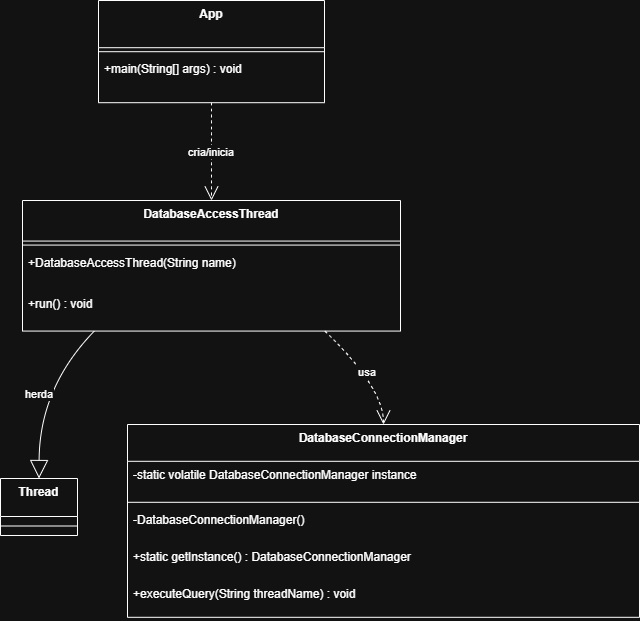

The diagram above was exported from draw.io. Its source (the exported page's mxGraphModel, read from the mxfile embedded in the PNG):
<mxGraphModel dx="1281" dy="660" grid="1" gridSize="10" guides="1" tooltips="1" connect="1" arrows="1" fold="1" page="1" pageScale="1" pageWidth="827" pageHeight="1169" math="0" shadow="0">
  <root>
    <mxCell id="0" />
    <mxCell id="1" parent="0" />
    <mxCell id="qIOAYLTxT2nRtImGVPZg-1" parent="1" style="swimlane;fontStyle=1;align=center;verticalAlign=top;childLayout=stackLayout;horizontal=1;startSize=47.2;horizontalStack=0;resizeParent=1;resizeParentMax=0;resizeLast=0;collapsible=0;marginBottom=0;" value="App" vertex="1">
      <mxGeometry height="102.2" width="226" x="118" y="20" as="geometry" />
    </mxCell>
    <mxCell id="qIOAYLTxT2nRtImGVPZg-2" parent="qIOAYLTxT2nRtImGVPZg-1" style="line;strokeWidth=1;fillColor=none;align=left;verticalAlign=middle;spacingTop=-1;spacingLeft=3;spacingRight=3;rotatable=0;labelPosition=right;points=[];portConstraint=eastwest;strokeColor=inherit;" vertex="1">
      <mxGeometry height="8" width="226" y="47.2" as="geometry" />
    </mxCell>
    <mxCell id="qIOAYLTxT2nRtImGVPZg-3" parent="qIOAYLTxT2nRtImGVPZg-1" style="text;strokeColor=none;fillColor=none;align=left;verticalAlign=top;spacingLeft=4;spacingRight=4;overflow=hidden;rotatable=0;points=[[0,0.5],[1,0.5]];portConstraint=eastwest;" value="+main(String[] args) : void" vertex="1">
      <mxGeometry height="47" width="226" y="55.2" as="geometry" />
    </mxCell>
    <mxCell id="qIOAYLTxT2nRtImGVPZg-4" parent="1" style="swimlane;fontStyle=1;align=center;verticalAlign=top;childLayout=stackLayout;horizontal=1;startSize=36.8;horizontalStack=0;resizeParent=1;resizeParentMax=0;resizeLast=0;collapsible=0;marginBottom=0;" value="DatabaseConnectionManager" vertex="1">
      <mxGeometry height="192.8" width="512" x="147" y="444" as="geometry" />
    </mxCell>
    <mxCell id="qIOAYLTxT2nRtImGVPZg-5" parent="qIOAYLTxT2nRtImGVPZg-4" style="text;strokeColor=none;fillColor=none;align=left;verticalAlign=top;spacingLeft=4;spacingRight=4;overflow=hidden;rotatable=0;points=[[0,0.5],[1,0.5]];portConstraint=eastwest;" value="-static volatile DatabaseConnectionManager instance" vertex="1">
      <mxGeometry height="37" width="512" y="36.8" as="geometry" />
    </mxCell>
    <mxCell id="qIOAYLTxT2nRtImGVPZg-6" parent="qIOAYLTxT2nRtImGVPZg-4" style="line;strokeWidth=1;fillColor=none;align=left;verticalAlign=middle;spacingTop=-1;spacingLeft=3;spacingRight=3;rotatable=0;labelPosition=right;points=[];portConstraint=eastwest;strokeColor=inherit;" vertex="1">
      <mxGeometry height="8" width="512" y="73.8" as="geometry" />
    </mxCell>
    <mxCell id="qIOAYLTxT2nRtImGVPZg-7" parent="qIOAYLTxT2nRtImGVPZg-4" style="text;strokeColor=none;fillColor=none;align=left;verticalAlign=top;spacingLeft=4;spacingRight=4;overflow=hidden;rotatable=0;points=[[0,0.5],[1,0.5]];portConstraint=eastwest;" value="-DatabaseConnectionManager()" vertex="1">
      <mxGeometry height="37" width="512" y="81.8" as="geometry" />
    </mxCell>
    <mxCell id="qIOAYLTxT2nRtImGVPZg-8" parent="qIOAYLTxT2nRtImGVPZg-4" style="text;strokeColor=none;fillColor=none;align=left;verticalAlign=top;spacingLeft=4;spacingRight=4;overflow=hidden;rotatable=0;points=[[0,0.5],[1,0.5]];portConstraint=eastwest;" value="+static getInstance() : DatabaseConnectionManager" vertex="1">
      <mxGeometry height="37" width="512" y="118.8" as="geometry" />
    </mxCell>
    <mxCell id="qIOAYLTxT2nRtImGVPZg-9" parent="qIOAYLTxT2nRtImGVPZg-4" style="text;strokeColor=none;fillColor=none;align=left;verticalAlign=top;spacingLeft=4;spacingRight=4;overflow=hidden;rotatable=0;points=[[0,0.5],[1,0.5]];portConstraint=eastwest;" value="+executeQuery(String threadName) : void" vertex="1">
      <mxGeometry height="37" width="512" y="155.8" as="geometry" />
    </mxCell>
    <mxCell id="qIOAYLTxT2nRtImGVPZg-10" parent="1" style="swimlane;fontStyle=1;align=center;verticalAlign=top;childLayout=stackLayout;horizontal=1;startSize=40.57142857142857;horizontalStack=0;resizeParent=1;resizeParentMax=0;resizeLast=0;collapsible=0;marginBottom=0;" value="DatabaseAccessThread" vertex="1">
      <mxGeometry height="130.57142857142856" width="378" x="42" y="220" as="geometry" />
    </mxCell>
    <mxCell id="qIOAYLTxT2nRtImGVPZg-11" parent="qIOAYLTxT2nRtImGVPZg-10" style="line;strokeWidth=1;fillColor=none;align=left;verticalAlign=middle;spacingTop=-1;spacingLeft=3;spacingRight=3;rotatable=0;labelPosition=right;points=[];portConstraint=eastwest;strokeColor=inherit;" vertex="1">
      <mxGeometry height="8" width="378" y="40.57142857142857" as="geometry" />
    </mxCell>
    <mxCell id="qIOAYLTxT2nRtImGVPZg-12" parent="qIOAYLTxT2nRtImGVPZg-10" style="text;strokeColor=none;fillColor=none;align=left;verticalAlign=top;spacingLeft=4;spacingRight=4;overflow=hidden;rotatable=0;points=[[0,0.5],[1,0.5]];portConstraint=eastwest;" value="+DatabaseAccessThread(String name)" vertex="1">
      <mxGeometry height="41" width="378" y="48.57142857142857" as="geometry" />
    </mxCell>
    <mxCell id="qIOAYLTxT2nRtImGVPZg-13" parent="qIOAYLTxT2nRtImGVPZg-10" style="text;strokeColor=none;fillColor=none;align=left;verticalAlign=top;spacingLeft=4;spacingRight=4;overflow=hidden;rotatable=0;points=[[0,0.5],[1,0.5]];portConstraint=eastwest;" value="+run() : void" vertex="1">
      <mxGeometry height="41" width="378" y="89.57142857142857" as="geometry" />
    </mxCell>
    <mxCell id="qIOAYLTxT2nRtImGVPZg-14" parent="1" style="swimlane;fontStyle=1;align=center;verticalAlign=top;childLayout=stackLayout;horizontal=1;startSize=38;horizontalStack=0;resizeParent=1;resizeParentMax=0;resizeLast=0;collapsible=0;marginBottom=0;" value="Thread" vertex="1">
      <mxGeometry height="57" width="77" x="20" y="498" as="geometry" />
    </mxCell>
    <mxCell id="qIOAYLTxT2nRtImGVPZg-15" parent="qIOAYLTxT2nRtImGVPZg-14" style="line;strokeWidth=1;fillColor=none;align=left;verticalAlign=middle;spacingTop=-1;spacingLeft=3;spacingRight=3;rotatable=0;labelPosition=right;points=[];portConstraint=eastwest;strokeColor=inherit;" vertex="1">
      <mxGeometry height="19" width="77" y="38" as="geometry" />
    </mxCell>
    <mxCell id="qIOAYLTxT2nRtImGVPZg-16" edge="1" parent="1" source="qIOAYLTxT2nRtImGVPZg-10" style="curved=1;startArrow=none;endArrow=block;endSize=16;endFill=0;exitX=0.19;exitY=1;entryX=0.5;entryY=0;rounded=0;" target="qIOAYLTxT2nRtImGVPZg-14" value="herda">
      <mxGeometry relative="1" as="geometry">
        <Array as="points">
          <mxPoint x="59" y="407" />
        </Array>
      </mxGeometry>
    </mxCell>
    <mxCell id="qIOAYLTxT2nRtImGVPZg-17" edge="1" parent="1" source="qIOAYLTxT2nRtImGVPZg-10" style="curved=1;dashed=1;startArrow=none;endArrow=open;endSize=12;exitX=0.8;exitY=1;entryX=0.5;entryY=0;rounded=0;" target="qIOAYLTxT2nRtImGVPZg-4" value="usa">
      <mxGeometry relative="1" as="geometry">
        <Array as="points">
          <mxPoint x="403" y="407" />
        </Array>
      </mxGeometry>
    </mxCell>
    <mxCell id="qIOAYLTxT2nRtImGVPZg-18" edge="1" parent="1" source="qIOAYLTxT2nRtImGVPZg-1" style="curved=1;dashed=1;startArrow=none;endArrow=open;endSize=12;exitX=0.5;exitY=1;entryX=0.5;entryY=0;rounded=0;" target="qIOAYLTxT2nRtImGVPZg-10" value="cria/inicia">
      <mxGeometry relative="1" as="geometry">
        <Array as="points" />
      </mxGeometry>
    </mxCell>
  </root>
</mxGraphModel>